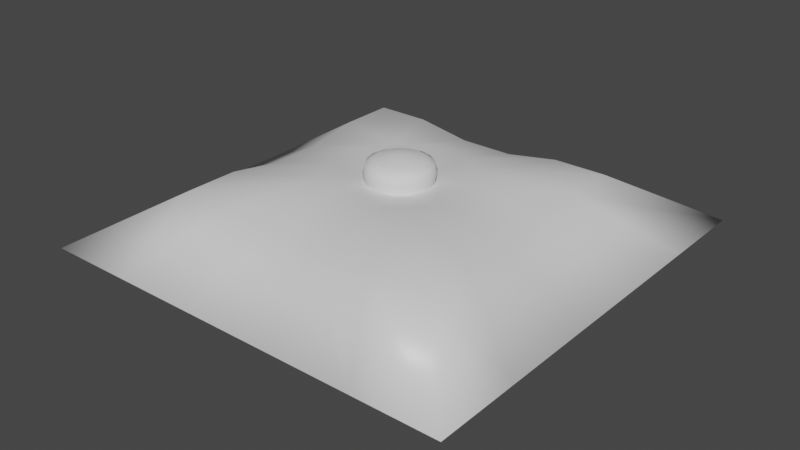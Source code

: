 # Source: CushionDoor.blend  (saved by Blender 2.82.7; exported with 4.5.12 LTS)
import bpy
from mathutils import Matrix  # noqa: F401  (used for matrix-valued properties, if any)

bpy.ops.wm.read_factory_settings(use_empty=True)
scene = bpy.context.scene
scene.name = 'Scene'

# ---- collections
col_collection = bpy.data.collections.new('Collection'); scene.collection.children.link(col_collection)

# ---- materials (node trees are filled in below, after node groups)
mat_material = bpy.data.materials.new('Material')
mat_material.alpha_threshold = 0.0
mat_material.use_transparent_shadow = False
mat_material.line_color = (0.0, 0.0, 0.0, 1.0)

# ---- material node trees
mat_material.use_nodes = True; mat_material.node_tree.nodes.clear()
_N = mat_material.node_tree.nodes; _L = mat_material.node_tree.links
n0 = _N.new('ShaderNodeOutputMaterial'); n0.name = 'Material Output'; n0.location = (300, 300)
n1 = _N.new('ShaderNodeBsdfPrincipled'); n1.name = 'Principled BSDF'; n1.location = (10, 300)
n1.distribution = 'GGX'
n1.subsurface_method = 'BURLEY'
n1.inputs[2].default_value = 0.4
n1.inputs[3].default_value = 1.45
n1.inputs[27].default_value = (0.0, 0.0, 0.0, 1.0)
n1.inputs[28].default_value = 1.0
_L.new(n1.outputs[0], n0.inputs[0])
n0.is_active_output = True

# ---- world
world_world = bpy.data.worlds.new('World'); scene.world = world_world
world_world.use_nodes = True; world_world.node_tree.nodes.clear()
_N = world_world.node_tree.nodes; _L = world_world.node_tree.links
n0 = _N.new('ShaderNodeOutputWorld'); n0.name = 'World Output'; n0.location = (300, 300)
n1 = _N.new('ShaderNodeBackground'); n1.name = 'Background'; n1.location = (10, 300)
n1.inputs[0].default_value = (0.05088, 0.05088, 0.05088, 1.0)
_L.new(n1.outputs[0], n0.inputs[0])
n0.is_active_output = True
world_world.color = (0.05088, 0.05088, 0.05088)
world_world.use_sun_shadow = False
world_world.sun_shadow_jitter_overblur = 0.0

# ---- meshes
me_cube = bpy.data.meshes.new('Cube')
me_cube.from_pydata([(3.04, 3.04, 1.188), (3.154, 3.154, -1.412), (3.04, -3.04, 1.188), (3.154, -3.154, -1.412), (-3.04, 3.04, 1.188), (-3.154, 3.154, -1.412), (-3.04, -3.04, 1.188), (-3.154, -3.154, -1.412), (-3.154, 1.892, -1.412), (-3.154, 0.6308, -1.209), (-3.154, -0.6308, -1.209), (-3.154, -1.892, -1.412), (3.04, 1.824, 1.188), (3.04, 0.6081, 0.9849), (3.04, -0.6081, 0.9849), (3.04, -1.824, 1.188), (-3.04, -1.824, 1.188), (-3.04, -0.6081, 0.9849), (-3.04, 0.6081, 0.9849), (-3.04, 1.824, 1.188), (3.154, -1.892, -1.412), (3.154, -0.6308, -1.209), (3.154, 0.6308, -1.209), (3.154, 1.892, -1.412), (1.892, 3.154, -1.412), (0.6308, 3.154, -1.209), (-0.6308, 3.154, -1.209), (-1.892, 3.154, -1.412), (1.824, -3.04, 1.188), (0.6081, -3.04, 0.9849), (-0.6081, -3.04, 0.9849), (-1.824, -3.04, 1.188), (-1.892, -3.154, -1.412), (-0.6308, -3.154, -1.209), (0.6308, -3.154, -1.209), (1.892, -3.154, -1.412), (-1.824, 3.04, 1.188), (-0.6081, 3.04, 0.9849), (0.6081, 3.04, 0.9849), (1.824, 3.04, 1.188), (1.111, 1.111, -1.412), (0.5214, 1.564, -1.41), (-0.5214, 1.564, -1.41), (-1.111, 1.111, -1.412), (1.564, 0.5214, -1.41), (0.3658, 0.3658, -1.187), (-0.3658, 0.3658, -1.187), (-1.564, 0.5214, -1.41), (1.564, -0.5214, -1.41), (0.3658, -0.3658, -1.187), (-0.3658, -0.3658, -1.187), (-1.564, -0.5214, -1.41), (1.111, -1.111, -1.412), (0.5214, -1.564, -1.41), (-0.5214, -1.564, -1.41), (-1.111, -1.111, -1.412), (-1.109, 1.109, 1.4), (-0.5022, 1.507, 1.398), (0.5022, 1.507, 1.398), (1.109, 1.109, 1.4), (-1.507, 0.5022, 1.398), (-0.3658, 0.3658, 1.2), (0.3658, 0.3658, 1.2), (1.507, 0.5022, 1.398), (-1.507, -0.5022, 1.398), (-0.3658, -0.3658, 1.2), (0.3658, -0.3658, 1.2), (1.507, -0.5022, 1.398), (-1.109, -1.109, 1.4), (-0.5022, -1.507, 1.398), (0.5022, -1.507, 1.398), (1.109, -1.109, 1.4), (4.951, 4.951, 0.0), (-4.951, -4.951, 0.0), (4.951, -4.951, 0.0), (-4.951, 4.951, 0.0), (4.951, 2.971, 0.0), (4.951, 0.9903, 0.0), (4.951, -0.9903, 0.0), (4.951, -2.971, 0.0), (-4.951, -2.971, 0.0), (-4.951, -0.9903, 0.0), (-4.951, 0.9903, 0.0), (-4.951, 2.971, 0.0), (-2.971, 4.951, 0.0), (-0.9903, 4.951, 0.0), (0.9903, 4.951, 0.0), (2.971, 4.951, 0.0), (2.971, -4.951, 0.0), (0.9903, -4.951, 0.0), (-0.9903, -4.951, 0.0), (-2.971, -4.951, 0.0)], [], [(68, 16, 6, 31), (91, 31, 6, 73), (83, 19, 4, 75), (52, 20, 3, 35), (79, 15, 2, 74), (87, 39, 0, 72), (72, 0, 12, 76), (76, 12, 13, 77), (77, 13, 14, 78), (78, 14, 15, 79), (24, 1, 23, 40), (40, 23, 22, 44), (44, 22, 21, 48), (48, 21, 20, 52), (73, 6, 16, 80), (80, 16, 17, 81), (81, 17, 18, 82), (82, 18, 19, 83), (36, 4, 19, 56), (56, 19, 18, 60), (60, 18, 17, 64), (64, 17, 16, 68), (14, 67, 71, 15), (67, 66, 70, 71), (66, 65, 69, 70), (65, 64, 68, 69), (13, 63, 67, 14), (63, 62, 66, 67), (62, 61, 65, 66), (61, 60, 64, 65), (12, 59, 63, 13), (59, 58, 62, 63), (58, 57, 61, 62), (57, 56, 60, 61), (0, 39, 59, 12), (39, 38, 58, 59), (38, 37, 57, 58), (37, 36, 56, 57), (10, 51, 55, 11), (51, 50, 54, 55), (50, 49, 53, 54), (49, 48, 52, 53), (9, 47, 51, 10), (47, 46, 50, 51), (46, 45, 49, 50), (45, 44, 48, 49), (8, 43, 47, 9), (43, 42, 46, 47), (42, 41, 45, 46), (41, 40, 44, 45), (5, 27, 43, 8), (27, 26, 42, 43), (26, 25, 41, 42), (25, 24, 40, 41), (75, 4, 36, 84), (84, 36, 37, 85), (85, 37, 38, 86), (86, 38, 39, 87), (11, 55, 32, 7), (55, 54, 33, 32), (54, 53, 34, 33), (53, 52, 35, 34), (74, 2, 28, 88), (88, 28, 29, 89), (89, 29, 30, 90), (90, 30, 31, 91), (15, 71, 28, 2), (71, 70, 29, 28), (70, 69, 30, 29), (69, 68, 31, 30), (33, 90, 91, 32), (34, 89, 90, 33), (35, 88, 89, 34), (3, 74, 88, 35), (25, 86, 87, 24), (26, 85, 86, 25), (27, 84, 85, 26), (5, 75, 84, 27), (9, 82, 83, 8), (10, 81, 82, 9), (11, 80, 81, 10), (7, 73, 80, 11), (21, 78, 79, 20), (22, 77, 78, 21), (23, 76, 77, 22), (1, 72, 76, 23), (24, 87, 72, 1), (20, 79, 74, 3), (8, 83, 75, 5), (32, 91, 73, 7)])
me_cube.polygons.foreach_set('use_smooth', [True] * 90)
_uv = me_cube.uv_layers.new(name='UVMap')
_uv.uv.foreach_set('vector', [0.825, 0.7, 0.875, 0.7, 0.875, 0.75, 0.825, 0.75, 0.5, 0.95, 0.625, 0.95, 0.625, 1.0, 0.5, 1.0, 0.5, 0.2, 0.625, 0.2, 0.625, 0.25, 0.5, 0.25, 0.325, 0.7, 0.375, 0.7, 0.375, 0.75, 0.325, 0.75, 0.5, 0.7, 0.625, 0.7, 0.625, 0.75, 0.5, 0.75, 0.5, 0.45, 0.625, 0.45, 0.625, 0.5, 0.5, 0.5, 0.5, 0.5, 0.625, 0.5, 0.625, 0.55, 0.5, 0.55, 0.5, 0.55, 0.625, 0.55, 0.625, 0.6, 0.5, 0.6, 0.5, 0.6, 0.625, 0.6, 0.625, 0.65, 0.5, 0.65, 0.5, 0.65, 0.625, 0.65, 0.625, 0.7, 0.5, 0.7, 0.325, 0.5, 0.375, 0.5, 0.375, 0.55, 0.325, 0.55, 0.325, 0.55, 0.375, 0.55, 0.375, 0.6, 0.325, 0.6, 0.325, 0.6, 0.375, 0.6, 0.375, 0.65, 0.325, 0.65, 0.325, 0.65, 0.375, 0.65, 0.375, 0.7, 0.325, 0.7, 0.5, 0.0, 0.625, 0.0, 0.625, 0.05, 0.5, 0.05, 0.5, 0.05, 0.625, 0.05, 0.625, 0.1, 0.5, 0.1, 0.5, 0.1, 0.625, 0.1, 0.625, 0.15, 0.5, 0.15, 0.5, 0.15, 0.625, 0.15, 0.625, 0.2, 0.5, 0.2, 0.825, 0.5, 0.875, 0.5, 0.875, 0.55, 0.825, 0.55, 0.825, 0.55, 0.875, 0.55, 0.875, 0.6, 0.825, 0.6, 0.825, 0.6, 0.875, 0.6, 0.875, 0.65, 0.825, 0.65, 0.825, 0.65, 0.875, 0.65, 0.875, 0.7, 0.825, 0.7, 0.625, 0.65, 0.675, 0.65, 0.675, 0.7, 0.625, 0.7, 0.675, 0.65, 0.725, 0.65, 0.725, 0.7, 0.675, 0.7, 0.725, 0.65, 0.775, 0.65, 0.775, 0.7, 0.725, 0.7, 0.775, 0.65, 0.825, 0.65, 0.825, 0.7, 0.775, 0.7, 0.625, 0.6, 0.675, 0.6, 0.675, 0.65, 0.625, 0.65, 0.675, 0.6, 0.725, 0.6, 0.725, 0.65, 0.675, 0.65, 0.725, 0.6, 0.775, 0.6, 0.775, 0.65, 0.725, 0.65, 0.775, 0.6, 0.825, 0.6, 0.825, 0.65, 0.775, 0.65, 0.625, 0.55, 0.675, 0.55, 0.675, 0.6, 0.625, 0.6, 0.675, 0.55, 0.725, 0.55, 0.725, 0.6, 0.675, 0.6, 0.725, 0.55, 0.775, 0.55, 0.775, 0.6, 0.725, 0.6, 0.775, 0.55, 0.825, 0.55, 0.825, 0.6, 0.775, 0.6, 0.625, 0.5, 0.675, 0.5, 0.675, 0.55, 0.625, 0.55, 0.675, 0.5, 0.725, 0.5, 0.725, 0.55, 0.675, 0.55, 0.725, 0.5, 0.775, 0.5, 0.775, 0.55, 0.725, 0.55, 0.775, 0.5, 0.825, 0.5, 0.825, 0.55, 0.775, 0.55, 0.125, 0.65, 0.175, 0.65, 0.175, 0.7, 0.125, 0.7, 0.175, 0.65, 0.225, 0.65, 0.225, 0.7, 0.175, 0.7, 0.225, 0.65, 0.275, 0.65, 0.275, 0.7, 0.225, 0.7, 0.275, 0.65, 0.325, 0.65, 0.325, 0.7, 0.275, 0.7, 0.125, 0.6, 0.175, 0.6, 0.175, 0.65, 0.125, 0.65, 0.175, 0.6, 0.225, 0.6, 0.225, 0.65, 0.175, 0.65, 0.225, 0.6, 0.275, 0.6, 0.275, 0.65, 0.225, 0.65, 0.275, 0.6, 0.325, 0.6, 0.325, 0.65, 0.275, 0.65, 0.125, 0.55, 0.175, 0.55, 0.175, 0.6, 0.125, 0.6, 0.175, 0.55, 0.225, 0.55, 0.225, 0.6, 0.175, 0.6, 0.225, 0.55, 0.275, 0.55, 0.275, 0.6, 0.225, 0.6, 0.275, 0.55, 0.325, 0.55, 0.325, 0.6, 0.275, 0.6, 0.125, 0.5, 0.175, 0.5, 0.175, 0.55, 0.125, 0.55, 0.175, 0.5, 0.225, 0.5, 0.225, 0.55, 0.175, 0.55, 0.225, 0.5, 0.275, 0.5, 0.275, 0.55, 0.225, 0.55, 0.275, 0.5, 0.325, 0.5, 0.325, 0.55, 0.275, 0.55, 0.5, 0.25, 0.625, 0.25, 0.625, 0.3, 0.5, 0.3, 0.5, 0.3, 0.625, 0.3, 0.625, 0.35, 0.5, 0.35, 0.5, 0.35, 0.625, 0.35, 0.625, 0.4, 0.5, 0.4, 0.5, 0.4, 0.625, 0.4, 0.625, 0.45, 0.5, 0.45, 0.125, 0.7, 0.175, 0.7, 0.175, 0.75, 0.125, 0.75, 0.175, 0.7, 0.225, 0.7, 0.225, 0.75, 0.175, 0.75, 0.225, 0.7, 0.275, 0.7, 0.275, 0.75, 0.225, 0.75, 0.275, 0.7, 0.325, 0.7, 0.325, 0.75, 0.275, 0.75, 0.5, 0.75, 0.625, 0.75, 0.625, 0.8, 0.5, 0.8, 0.5, 0.8, 0.625, 0.8, 0.625, 0.85, 0.5, 0.85, 0.5, 0.85, 0.625, 0.85, 0.625, 0.9, 0.5, 0.9, 0.5, 0.9, 0.625, 0.9, 0.625, 0.95, 0.5, 0.95, 0.625, 0.7, 0.675, 0.7, 0.675, 0.75, 0.625, 0.75, 0.675, 0.7, 0.725, 0.7, 0.725, 0.75, 0.675, 0.75, 0.725, 0.7, 0.775, 0.7, 0.775, 0.75, 0.725, 0.75, 0.775, 0.7, 0.825, 0.7, 0.825, 0.75, 0.775, 0.75, 0.375, 0.9, 0.5, 0.9, 0.5, 0.95, 0.375, 0.95, 0.375, 0.85, 0.5, 0.85, 0.5, 0.9, 0.375, 0.9, 0.375, 0.8, 0.5, 0.8, 0.5, 0.85, 0.375, 0.85, 0.375, 0.75, 0.5, 0.75, 0.5, 0.8, 0.375, 0.8, 0.375, 0.4, 0.5, 0.4, 0.5, 0.45, 0.375, 0.45, 0.375, 0.35, 0.5, 0.35, 0.5, 0.4, 0.375, 0.4, 0.375, 0.3, 0.5, 0.3, 0.5, 0.35, 0.375, 0.35, 0.375, 0.25, 0.5, 0.25, 0.5, 0.3, 0.375, 0.3, 0.375, 0.15, 0.5, 0.15, 0.5, 0.2, 0.375, 0.2, 0.375, 0.1, 0.5, 0.1, 0.5, 0.15, 0.375, 0.15, 0.375, 0.05, 0.5, 0.05, 0.5, 0.1, 0.375, 0.1, 0.375, 0.0, 0.5, 0.0, 0.5, 0.05, 0.375, 0.05, 0.375, 0.65, 0.5, 0.65, 0.5, 0.7, 0.375, 0.7, 0.375, 0.6, 0.5, 0.6, 0.5, 0.65, 0.375, 0.65, 0.375, 0.55, 0.5, 0.55, 0.5, 0.6, 0.375, 0.6, 0.375, 0.5, 0.5, 0.5, 0.5, 0.55, 0.375, 0.55, 0.375, 0.45, 0.5, 0.45, 0.5, 0.5, 0.375, 0.5, 0.375, 0.7, 0.5, 0.7, 0.5, 0.75, 0.375, 0.75, 0.375, 0.2, 0.5, 0.2, 0.5, 0.25, 0.375, 0.25, 0.375, 0.95, 0.5, 0.95, 0.5, 1.0, 0.375, 1.0])
me_cube.materials.append(mat_material)
me_cube.use_remesh_preserve_volume = False
me_cube.use_remesh_preserve_attributes = False
me_cube.use_mirror_vertex_groups = False
me_cube.update()
me_sphere = bpy.data.meshes.new('Sphere')
me_sphere.from_pydata([(0.0, 0.5511, 0.2761), (0.0, 0.72, 0.1988), (0.0, 0.72, -0.2303), (0.1141, 0.2755, 0.3303), (0.2109, 0.5091, 0.2761), (0.2755, 0.6652, 0.1988), (0.2982, 0.72, -2.63e-08), (0.2755, 0.6652, -0.2303), (0.2109, 0.2109, 0.3303), (0.3897, 0.3897, 0.2761), (0.5091, 0.5091, 0.1988), (0.5511, 0.5511, -2.63e-08), (0.5091, 0.5091, -0.2303), (0.2755, 0.1141, 0.3303), (0.5091, 0.2109, 0.2761), (0.6652, 0.2755, 0.1988), (0.72, 0.2982, -2.63e-08), (0.6652, 0.2755, -0.2303), (0.2982, 1.019e-07, 0.3303), (0.5511, 5.541e-08, 0.2761), (0.72, 8.958e-09, 0.1988), (0.7793, 8.958e-09, -2.63e-08), (0.72, 8.958e-09, -0.2303), (0.2755, -0.1141, 0.3303), (0.5091, -0.2109, 0.2761), (0.6652, -0.2755, 0.1988), (0.72, -0.2982, -2.63e-08), (0.6652, -0.2755, -0.2303), (0.2109, -0.2109, 0.3303), (0.3897, -0.3897, 0.2761), (0.5091, -0.5091, 0.1988), (0.5511, -0.5511, -2.63e-08), (0.5091, -0.5091, -0.2303), (0.1141, -0.2755, 0.3303), (0.2109, -0.5091, 0.2761), (0.2755, -0.6652, 0.1988), (0.2982, -0.72, -2.63e-08), (0.2755, -0.6652, -0.2303), (-5.665e-08, -0.2982, 0.3303), (-2.076e-07, -0.5511, 0.2761), (-2.308e-07, -0.72, 0.1988), (-2.541e-07, -0.7793, -2.63e-08), (-2.308e-07, -0.72, -0.2303), (-0.1141, -0.2755, 0.3303), (-0.2109, -0.5091, 0.2761), (-0.2755, -0.6652, 0.1988), (-0.2982, -0.72, -2.63e-08), (-0.2755, -0.6652, -0.2303), (-0.2109, -0.2109, 0.3303), (-0.3897, -0.3897, 0.2761), (-0.5091, -0.5091, 0.1988), (-0.5511, -0.5511, -2.63e-08), (-0.5091, -0.5091, -0.2303), (-0.2755, -0.1141, 0.3303), (-0.5091, -0.2109, 0.2761), (-0.6652, -0.2755, 0.1988), (-0.72, -0.2982, -2.63e-08), (-0.6652, -0.2755, -0.2303), (-0.2982, 1.948e-07, 0.3303), (-0.5511, 3.806e-07, 0.2761), (-0.72, 4.038e-07, 0.1988), (-0.7793, 4.735e-07, -2.63e-08), (-0.72, 4.038e-07, -0.2303), (-0.2755, 0.1141, 0.3303), (-0.5091, 0.2109, 0.2761), (-0.6652, 0.2755, 0.1988), (-0.72, 0.2982, -2.63e-08), (-0.6652, 0.2755, -0.2303), (-0.2109, 0.2109, 0.3303), (-0.3897, 0.3897, 0.2761), (-0.5091, 0.5091, 0.1988), (-0.5511, 0.5511, -2.63e-08), (-0.5091, 0.5091, -0.2303), (-0.1141, 0.2755, 0.3303), (-0.2109, 0.5091, 0.2761), (-0.2755, 0.6652, 0.1988), (-0.2982, 0.72, -2.63e-08), (-0.2755, 0.6652, -0.2303), (-5.261e-14, 3.945e-14, 0.3761), (8.271e-08, 0.2982, 0.3303), (5.124e-07, 0.7793, -2.63e-08)], [], [(80, 1, 5, 6), (0, 79, 3, 4), (2, 80, 6, 7), (1, 0, 4, 5), (79, 78, 3), (4, 3, 8, 9), (7, 6, 11, 12), (5, 4, 9, 10), (3, 78, 8), (6, 5, 10, 11), (12, 11, 16, 17), (10, 9, 14, 15), (8, 78, 13), (11, 10, 15, 16), (9, 8, 13, 14), (13, 78, 18), (16, 15, 20, 21), (14, 13, 18, 19), (17, 16, 21, 22), (15, 14, 19, 20), (21, 20, 25, 26), (19, 18, 23, 24), (22, 21, 26, 27), (20, 19, 24, 25), (18, 78, 23), (27, 26, 31, 32), (25, 24, 29, 30), (23, 78, 28), (26, 25, 30, 31), (24, 23, 28, 29), (32, 31, 36, 37), (30, 29, 34, 35), (28, 78, 33), (31, 30, 35, 36), (29, 28, 33, 34), (36, 35, 40, 41), (34, 33, 38, 39), (37, 36, 41, 42), (35, 34, 39, 40), (33, 78, 38), (41, 40, 45, 46), (39, 38, 43, 44), (42, 41, 46, 47), (40, 39, 44, 45), (38, 78, 43), (47, 46, 51, 52), (45, 44, 49, 50), (43, 78, 48), (46, 45, 50, 51), (44, 43, 48, 49), (50, 49, 54, 55), (48, 78, 53), (51, 50, 55, 56), (49, 48, 53, 54), (52, 51, 56, 57), (56, 55, 60, 61), (54, 53, 58, 59), (57, 56, 61, 62), (55, 54, 59, 60), (53, 78, 58), (59, 58, 63, 64), (62, 61, 66, 67), (60, 59, 64, 65), (58, 78, 63), (61, 60, 65, 66), (67, 66, 71, 72), (65, 64, 69, 70), (63, 78, 68), (66, 65, 70, 71), (64, 63, 68, 69), (68, 78, 73), (71, 70, 75, 76), (69, 68, 73, 74), (72, 71, 76, 77), (70, 69, 74, 75), (76, 75, 1, 80), (74, 73, 79, 0), (77, 76, 80, 2), (75, 74, 0, 1), (73, 78, 79)])
me_sphere.polygons.foreach_set('use_smooth', [True] * 80)
_uv = me_sphere.uv_layers.new(name='UVMap')
_uv.uv.foreach_set('vector', [0.75, 0.5, 0.75, 0.625, 0.6875, 0.625, 0.6875, 0.5, 0.75, 0.75, 0.75, 0.875, 0.6875, 0.875, 0.6875, 0.75, 0.75, 0.375, 0.75, 0.5, 0.6875, 0.5, 0.6875, 0.375, 0.75, 0.625, 0.75, 0.75, 0.6875, 0.75, 0.6875, 0.625, 0.75, 0.875, 0.7188, 1.0, 0.6875, 0.875, 0.6875, 0.75, 0.6875, 0.875, 0.625, 0.875, 0.625, 0.75, 0.6875, 0.375, 0.6875, 0.5, 0.625, 0.5, 0.625, 0.375, 0.6875, 0.625, 0.6875, 0.75, 0.625, 0.75, 0.625, 0.625, 0.6875, 0.875, 0.6562, 1.0, 0.625, 0.875, 0.6875, 0.5, 0.6875, 0.625, 0.625, 0.625, 0.625, 0.5, 0.625, 0.375, 0.625, 0.5, 0.5625, 0.5, 0.5625, 0.375, 0.625, 0.625, 0.625, 0.75, 0.5625, 0.75, 0.5625, 0.625, 0.625, 0.875, 0.5938, 1.0, 0.5625, 0.875, 0.625, 0.5, 0.625, 0.625, 0.5625, 0.625, 0.5625, 0.5, 0.625, 0.75, 0.625, 0.875, 0.5625, 0.875, 0.5625, 0.75, 0.5625, 0.875, 0.5313, 1.0, 0.5, 0.875, 0.5625, 0.5, 0.5625, 0.625, 0.5, 0.625, 0.5, 0.5, 0.5625, 0.75, 0.5625, 0.875, 0.5, 0.875, 0.5, 0.75, 0.5625, 0.375, 0.5625, 0.5, 0.5, 0.5, 0.5, 0.375, 0.5625, 0.625, 0.5625, 0.75, 0.5, 0.75, 0.5, 0.625, 0.5, 0.5, 0.5, 0.625, 0.4375, 0.625, 0.4375, 0.5, 0.5, 0.75, 0.5, 0.875, 0.4375, 0.875, 0.4375, 0.75, 0.5, 0.375, 0.5, 0.5, 0.4375, 0.5, 0.4375, 0.375, 0.5, 0.625, 0.5, 0.75, 0.4375, 0.75, 0.4375, 0.625, 0.5, 0.875, 0.4688, 1.0, 0.4375, 0.875, 0.4375, 0.375, 0.4375, 0.5, 0.375, 0.5, 0.375, 0.375, 0.4375, 0.625, 0.4375, 0.75, 0.375, 0.75, 0.375, 0.625, 0.4375, 0.875, 0.4063, 1.0, 0.375, 0.875, 0.4375, 0.5, 0.4375, 0.625, 0.375, 0.625, 0.375, 0.5, 0.4375, 0.75, 0.4375, 0.875, 0.375, 0.875, 0.375, 0.75, 0.375, 0.375, 0.375, 0.5, 0.3125, 0.5, 0.3125, 0.375, 0.375, 0.625, 0.375, 0.75, 0.3125, 0.75, 0.3125, 0.625, 0.375, 0.875, 0.3438, 1.0, 0.3125, 0.875, 0.375, 0.5, 0.375, 0.625, 0.3125, 0.625, 0.3125, 0.5, 0.375, 0.75, 0.375, 0.875, 0.3125, 0.875, 0.3125, 0.75, 0.3125, 0.5, 0.3125, 0.625, 0.25, 0.625, 0.25, 0.5, 0.3125, 0.75, 0.3125, 0.875, 0.25, 0.875, 0.25, 0.75, 0.3125, 0.375, 0.3125, 0.5, 0.25, 0.5, 0.25, 0.375, 0.3125, 0.625, 0.3125, 0.75, 0.25, 0.75, 0.25, 0.625, 0.3125, 0.875, 0.2812, 1.0, 0.25, 0.875, 0.25, 0.5, 0.25, 0.625, 0.1875, 0.625, 0.1875, 0.5, 0.25, 0.75, 0.25, 0.875, 0.1875, 0.875, 0.1875, 0.75, 0.25, 0.375, 0.25, 0.5, 0.1875, 0.5, 0.1875, 0.375, 0.25, 0.625, 0.25, 0.75, 0.1875, 0.75, 0.1875, 0.625, 0.25, 0.875, 0.2187, 1.0, 0.1875, 0.875, 0.1875, 0.375, 0.1875, 0.5, 0.125, 0.5, 0.125, 0.375, 0.1875, 0.625, 0.1875, 0.75, 0.125, 0.75, 0.125, 0.625, 0.1875, 0.875, 0.1562, 1.0, 0.125, 0.875, 0.1875, 0.5, 0.1875, 0.625, 0.125, 0.625, 0.125, 0.5, 0.1875, 0.75, 0.1875, 0.875, 0.125, 0.875, 0.125, 0.75, 0.125, 0.625, 0.125, 0.75, 0.0625, 0.75, 0.0625, 0.625, 0.125, 0.875, 0.09375, 1.0, 0.0625, 0.875, 0.125, 0.5, 0.125, 0.625, 0.0625, 0.625, 0.0625, 0.5, 0.125, 0.75, 0.125, 0.875, 0.0625, 0.875, 0.0625, 0.75, 0.125, 0.375, 0.125, 0.5, 0.0625, 0.5, 0.0625, 0.375, 0.0625, 0.5, 0.0625, 0.625, 0.0, 0.625, 0.0, 0.5, 0.0625, 0.75, 0.0625, 0.875, 0.0, 0.875, 0.0, 0.75, 0.0625, 0.375, 0.0625, 0.5, 0.0, 0.5, 0.0, 0.375, 0.0625, 0.625, 0.0625, 0.75, 0.0, 0.75, 0.0, 0.625, 0.0625, 0.875, 0.03125, 1.0, 0.0, 0.875, 1.0, 0.75, 1.0, 0.875, 0.9375, 0.875, 0.9375, 0.75, 1.0, 0.375, 1.0, 0.5, 0.9375, 0.5, 0.9375, 0.375, 1.0, 0.625, 1.0, 0.75, 0.9375, 0.75, 0.9375, 0.625, 1.0, 0.875, 0.9687, 1.0, 0.9375, 0.875, 1.0, 0.5, 1.0, 0.625, 0.9375, 0.625, 0.9375, 0.5, 0.9375, 0.375, 0.9375, 0.5, 0.875, 0.5, 0.875, 0.375, 0.9375, 0.625, 0.9375, 0.75, 0.875, 0.75, 0.875, 0.625, 0.9375, 0.875, 0.9062, 1.0, 0.875, 0.875, 0.9375, 0.5, 0.9375, 0.625, 0.875, 0.625, 0.875, 0.5, 0.9375, 0.75, 0.9375, 0.875, 0.875, 0.875, 0.875, 0.75, 0.875, 0.875, 0.8437, 1.0, 0.8125, 0.875, 0.875, 0.5, 0.875, 0.625, 0.8125, 0.625, 0.8125, 0.5, 0.875, 0.75, 0.875, 0.875, 0.8125, 0.875, 0.8125, 0.75, 0.875, 0.375, 0.875, 0.5, 0.8125, 0.5, 0.8125, 0.375, 0.875, 0.625, 0.875, 0.75, 0.8125, 0.75, 0.8125, 0.625, 0.8125, 0.5, 0.8125, 0.625, 0.75, 0.625, 0.75, 0.5, 0.8125, 0.75, 0.8125, 0.875, 0.75, 0.875, 0.75, 0.75, 0.8125, 0.375, 0.8125, 0.5, 0.75, 0.5, 0.75, 0.375, 0.8125, 0.625, 0.8125, 0.75, 0.75, 0.75, 0.75, 0.625, 0.8125, 0.875, 0.7812, 1.0, 0.75, 0.875])
me_sphere.use_remesh_fix_poles = True
me_sphere.use_remesh_preserve_attributes = False
me_sphere.use_mirror_vertex_groups = False
me_sphere.update()

# ---- objects
ob_cushion = bpy.data.objects.new('Cushion', me_cube)
ob_spherecushion = bpy.data.objects.new('SphereCushion', me_sphere)

# ---- transforms, parenting, visibility, modifiers, constraints
ob_cushion.location = (0.0, 0.0, 0.4817)
ob_cushion.lock_rotations_4d = False
ob_cushion.empty_display_type = 'ARROWS'
ob_cushion.lineart.crease_threshold = 0.0
ob_spherecushion.location = (0.0, 0.0, 1.937)
ob_spherecushion.lineart.crease_threshold = 0.0

# ---- collection membership
col_collection.objects.link(ob_cushion)
col_collection.objects.link(ob_spherecushion)

# ---- scene / render settings (as saved in the file)
scene.frame_start = 1; scene.frame_end = 250; scene.frame_set(1)
scene.render.engine = 'BLENDER_EEVEE_NEXT'
scene.cycles.use_denoising = False
scene.cycles.samples = 128
scene.cycles.sampling_pattern = 'TABULATED_SOBOL'
scene.cycles.use_adaptive_sampling = False
scene.cycles.use_light_tree = False
scene.view_settings.view_transform = 'Filmic'
bpy.context.view_layer.update()

# ---- added for rendering (the .blend has no active camera and no usable light): camera, sun
cam_auto = bpy.data.cameras.new('AutoCamera')
cam_auto.lens = 50.0
cam_auto.sensor_width = 36.0
cam_auto.clip_end = 1000.0
ob_auto_camera = bpy.data.objects.new('AutoCamera', cam_auto)
scene.collection.objects.link(ob_auto_camera)
ob_auto_camera.location = (13.3002, -15.9602, 11.3316)
ob_auto_camera.rotation_euler = (1.09748, -7.21219e-08, 0.694738)
scene.camera = ob_auto_camera
light_auto_sun = bpy.data.lights.new('AutoSun', 'SUN')
light_auto_sun.energy = 3.0
light_auto_sun.angle = 0.0523599
ob_auto_sun = bpy.data.objects.new('AutoSun', light_auto_sun)
scene.collection.objects.link(ob_auto_sun)
ob_auto_sun.rotation_euler = (0.872665, 0.174533, 0.523599)
bpy.context.view_layer.update()
